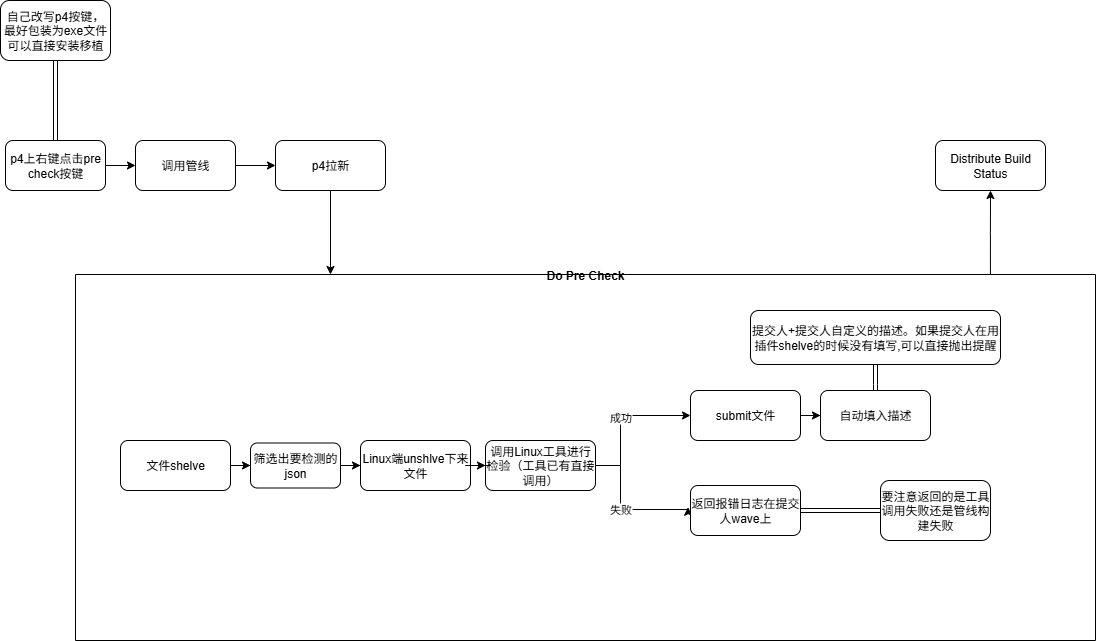

The diagram above was exported from draw.io. Its source (the exported page's mxGraphModel, read from the mxfile embedded in the PNG):
<mxGraphModel dx="1419" dy="772" grid="1" gridSize="10" guides="1" tooltips="1" connect="1" arrows="1" fold="1" page="1" pageScale="1" pageWidth="1169" pageHeight="827" math="0" shadow="0">
  <root>
    <mxCell id="0" />
    <mxCell id="1" parent="0" />
    <mxCell id="gKC4jSqDlsC46b8nSBdc-7" value="" style="edgeStyle=orthogonalEdgeStyle;rounded=0;orthogonalLoop=1;jettySize=auto;html=1;" edge="1" parent="1" source="gKC4jSqDlsC46b8nSBdc-2" target="gKC4jSqDlsC46b8nSBdc-3">
      <mxGeometry relative="1" as="geometry" />
    </mxCell>
    <mxCell id="gKC4jSqDlsC46b8nSBdc-18" value="" style="edgeStyle=orthogonalEdgeStyle;rounded=0;orthogonalLoop=1;jettySize=auto;html=1;shape=link;" edge="1" parent="1" source="gKC4jSqDlsC46b8nSBdc-2" target="gKC4jSqDlsC46b8nSBdc-17">
      <mxGeometry relative="1" as="geometry" />
    </mxCell>
    <mxCell id="gKC4jSqDlsC46b8nSBdc-2" value="p4上右键点击pre check按键" style="rounded=1;whiteSpace=wrap;html=1;" vertex="1" parent="1">
      <mxGeometry x="30" y="220" width="100" height="50" as="geometry" />
    </mxCell>
    <mxCell id="gKC4jSqDlsC46b8nSBdc-8" value="" style="edgeStyle=orthogonalEdgeStyle;rounded=0;orthogonalLoop=1;jettySize=auto;html=1;" edge="1" parent="1" source="gKC4jSqDlsC46b8nSBdc-3" target="gKC4jSqDlsC46b8nSBdc-4">
      <mxGeometry relative="1" as="geometry" />
    </mxCell>
    <mxCell id="gKC4jSqDlsC46b8nSBdc-3" value="调用管线" style="rounded=1;whiteSpace=wrap;html=1;" vertex="1" parent="1">
      <mxGeometry x="160" y="220" width="100" height="50" as="geometry" />
    </mxCell>
    <mxCell id="gKC4jSqDlsC46b8nSBdc-48" value="" style="edgeStyle=orthogonalEdgeStyle;rounded=0;orthogonalLoop=1;jettySize=auto;html=1;entryX=0.25;entryY=0;entryDx=0;entryDy=0;" edge="1" parent="1" source="gKC4jSqDlsC46b8nSBdc-4" target="gKC4jSqDlsC46b8nSBdc-47">
      <mxGeometry relative="1" as="geometry" />
    </mxCell>
    <mxCell id="gKC4jSqDlsC46b8nSBdc-4" value="p4拉新" style="rounded=1;whiteSpace=wrap;html=1;direction=west;" vertex="1" parent="1">
      <mxGeometry x="300" y="220" width="110" height="50" as="geometry" />
    </mxCell>
    <mxCell id="gKC4jSqDlsC46b8nSBdc-17" value="自己改写p4按键，最好包装为exe文件可以直接安装移植" style="rounded=1;whiteSpace=wrap;html=1;" vertex="1" parent="1">
      <mxGeometry x="25" y="80" width="110" height="60" as="geometry" />
    </mxCell>
    <mxCell id="gKC4jSqDlsC46b8nSBdc-30" value="Distribute Build Status" style="rounded=1;whiteSpace=wrap;html=1;direction=west;" vertex="1" parent="1">
      <mxGeometry x="960" y="220" width="110" height="50" as="geometry" />
    </mxCell>
    <mxCell id="gKC4jSqDlsC46b8nSBdc-47" value="Do Pre Check" style="swimlane;startSize=0;" vertex="1" parent="1">
      <mxGeometry x="100" y="354" width="1020" height="366" as="geometry" />
    </mxCell>
    <mxCell id="gKC4jSqDlsC46b8nSBdc-22" value="失败" style="edgeStyle=orthogonalEdgeStyle;rounded=0;orthogonalLoop=1;jettySize=auto;html=1;entryX=1.023;entryY=0.566;entryDx=0;entryDy=0;entryPerimeter=0;movable=1;resizable=1;rotatable=1;deletable=1;editable=1;locked=0;connectable=1;" edge="1" parent="gKC4jSqDlsC46b8nSBdc-47" source="gKC4jSqDlsC46b8nSBdc-15" target="gKC4jSqDlsC46b8nSBdc-23">
      <mxGeometry relative="1" as="geometry">
        <mxPoint x="665" y="236" as="targetPoint" />
        <Array as="points">
          <mxPoint x="545" y="191" />
          <mxPoint x="545" y="235" />
          <mxPoint x="613" y="235" />
        </Array>
      </mxGeometry>
    </mxCell>
    <mxCell id="gKC4jSqDlsC46b8nSBdc-37" value="" style="edgeStyle=orthogonalEdgeStyle;rounded=0;orthogonalLoop=1;jettySize=auto;html=1;movable=1;resizable=1;rotatable=1;deletable=1;editable=1;locked=0;connectable=1;" edge="1" parent="gKC4jSqDlsC46b8nSBdc-47" source="gKC4jSqDlsC46b8nSBdc-19" target="gKC4jSqDlsC46b8nSBdc-36">
      <mxGeometry relative="1" as="geometry" />
    </mxCell>
    <mxCell id="gKC4jSqDlsC46b8nSBdc-25" value="" style="edgeStyle=orthogonalEdgeStyle;rounded=0;orthogonalLoop=1;jettySize=auto;html=1;shape=link;movable=1;resizable=1;rotatable=1;deletable=1;editable=1;locked=0;connectable=1;" edge="1" parent="gKC4jSqDlsC46b8nSBdc-47" source="gKC4jSqDlsC46b8nSBdc-23" target="gKC4jSqDlsC46b8nSBdc-24">
      <mxGeometry relative="1" as="geometry" />
    </mxCell>
    <mxCell id="gKC4jSqDlsC46b8nSBdc-23" value="返回报错日志在提交人wave上" style="rounded=1;whiteSpace=wrap;html=1;direction=west;movable=1;resizable=1;rotatable=1;deletable=1;editable=1;locked=0;connectable=1;" vertex="1" parent="gKC4jSqDlsC46b8nSBdc-47">
      <mxGeometry x="615" y="211" width="110" height="50" as="geometry" />
    </mxCell>
    <mxCell id="gKC4jSqDlsC46b8nSBdc-24" value="要注意返回的是工具调用失败还是管线构建失败" style="rounded=1;whiteSpace=wrap;html=1;direction=west;movable=1;resizable=1;rotatable=1;deletable=1;editable=1;locked=0;connectable=1;" vertex="1" parent="gKC4jSqDlsC46b8nSBdc-47">
      <mxGeometry x="805" y="206" width="110" height="60" as="geometry" />
    </mxCell>
    <mxCell id="gKC4jSqDlsC46b8nSBdc-57" value="" style="edgeStyle=orthogonalEdgeStyle;rounded=0;orthogonalLoop=1;jettySize=auto;html=1;shape=link;" edge="1" parent="gKC4jSqDlsC46b8nSBdc-47" source="gKC4jSqDlsC46b8nSBdc-36" target="gKC4jSqDlsC46b8nSBdc-56">
      <mxGeometry relative="1" as="geometry" />
    </mxCell>
    <mxCell id="gKC4jSqDlsC46b8nSBdc-36" value="自动填入描述" style="rounded=1;whiteSpace=wrap;html=1;direction=west;movable=1;resizable=1;rotatable=1;deletable=1;editable=1;locked=0;connectable=1;" vertex="1" parent="gKC4jSqDlsC46b8nSBdc-47">
      <mxGeometry x="745" y="116" width="110" height="50" as="geometry" />
    </mxCell>
    <mxCell id="gKC4jSqDlsC46b8nSBdc-19" value="submit文件" style="rounded=1;whiteSpace=wrap;html=1;direction=west;movable=1;resizable=1;rotatable=1;deletable=1;editable=1;locked=0;connectable=1;" vertex="1" parent="gKC4jSqDlsC46b8nSBdc-47">
      <mxGeometry x="615" y="116" width="110" height="50" as="geometry" />
    </mxCell>
    <mxCell id="gKC4jSqDlsC46b8nSBdc-54" value="" style="edgeStyle=orthogonalEdgeStyle;rounded=0;orthogonalLoop=1;jettySize=auto;html=1;movable=1;resizable=1;rotatable=1;deletable=1;editable=1;locked=0;connectable=1;" edge="1" parent="gKC4jSqDlsC46b8nSBdc-47" source="gKC4jSqDlsC46b8nSBdc-10" target="gKC4jSqDlsC46b8nSBdc-53">
      <mxGeometry relative="1" as="geometry" />
    </mxCell>
    <mxCell id="gKC4jSqDlsC46b8nSBdc-10" value="文件shelve" style="rounded=1;whiteSpace=wrap;html=1;direction=west;movable=1;resizable=1;rotatable=1;deletable=1;editable=1;locked=0;connectable=1;" vertex="1" parent="gKC4jSqDlsC46b8nSBdc-47">
      <mxGeometry x="45" y="166" width="110" height="50" as="geometry" />
    </mxCell>
    <mxCell id="gKC4jSqDlsC46b8nSBdc-13" value="Linux端unshlve下来文件" style="rounded=1;whiteSpace=wrap;html=1;direction=west;movable=1;resizable=1;rotatable=1;deletable=1;editable=1;locked=0;connectable=1;" vertex="1" parent="gKC4jSqDlsC46b8nSBdc-47">
      <mxGeometry x="285" y="166" width="110" height="50" as="geometry" />
    </mxCell>
    <mxCell id="gKC4jSqDlsC46b8nSBdc-55" value="" style="edgeStyle=orthogonalEdgeStyle;rounded=0;orthogonalLoop=1;jettySize=auto;html=1;movable=1;resizable=1;rotatable=1;deletable=1;editable=1;locked=0;connectable=1;" edge="1" parent="gKC4jSqDlsC46b8nSBdc-47" source="gKC4jSqDlsC46b8nSBdc-53" target="gKC4jSqDlsC46b8nSBdc-13">
      <mxGeometry relative="1" as="geometry" />
    </mxCell>
    <mxCell id="gKC4jSqDlsC46b8nSBdc-53" value="&lt;span style=&quot;text-decoration-thickness: 1px; text-underline-offset: 0.134em;&quot; class=&quot;hyw-richtext-text&quot; data-type=&quot;text&quot; data-v-ceb6e0d8=&quot;&quot; data-v-2bd624a7=&quot;&quot;&gt;筛选出要检测的json&lt;/span&gt;&lt;wbr class=&quot;hoyowave&quot;&gt;" style="whiteSpace=wrap;html=1;rounded=1;movable=1;resizable=1;rotatable=1;deletable=1;editable=1;locked=0;connectable=1;" vertex="1" parent="gKC4jSqDlsC46b8nSBdc-47">
      <mxGeometry x="175" y="168.5" width="90" height="45" as="geometry" />
    </mxCell>
    <mxCell id="gKC4jSqDlsC46b8nSBdc-15" value="调用Linux工具进行检验（工具已有直接调用）" style="rounded=1;whiteSpace=wrap;html=1;direction=west;movable=1;resizable=1;rotatable=1;deletable=1;editable=1;locked=0;connectable=1;" vertex="1" parent="gKC4jSqDlsC46b8nSBdc-47">
      <mxGeometry x="410" y="166" width="110" height="50" as="geometry" />
    </mxCell>
    <mxCell id="gKC4jSqDlsC46b8nSBdc-20" value="成功" style="edgeStyle=orthogonalEdgeStyle;rounded=0;orthogonalLoop=1;jettySize=auto;html=1;movable=1;resizable=1;rotatable=1;deletable=1;editable=1;locked=0;connectable=1;" edge="1" parent="gKC4jSqDlsC46b8nSBdc-47" source="gKC4jSqDlsC46b8nSBdc-15" target="gKC4jSqDlsC46b8nSBdc-19">
      <mxGeometry relative="1" as="geometry">
        <Array as="points">
          <mxPoint x="545" y="191" />
          <mxPoint x="545" y="141" />
        </Array>
      </mxGeometry>
    </mxCell>
    <mxCell id="gKC4jSqDlsC46b8nSBdc-16" value="" style="edgeStyle=orthogonalEdgeStyle;rounded=0;orthogonalLoop=1;jettySize=auto;html=1;movable=1;resizable=1;rotatable=1;deletable=1;editable=1;locked=0;connectable=1;" edge="1" parent="gKC4jSqDlsC46b8nSBdc-47" source="gKC4jSqDlsC46b8nSBdc-13" target="gKC4jSqDlsC46b8nSBdc-15">
      <mxGeometry relative="1" as="geometry" />
    </mxCell>
    <mxCell id="gKC4jSqDlsC46b8nSBdc-56" value="&lt;span style=&quot;text-decoration-thickness: 1px; text-underline-offset: 0.134em;&quot; class=&quot;hyw-richtext-text&quot; data-type=&quot;text&quot; data-v-ceb6e0d8=&quot;&quot; data-v-2bd624a7=&quot;&quot;&gt;提交人+提交人自定义的描述。&lt;/span&gt;&lt;wbr class=&quot;hoyowave&quot;&gt;&lt;span style=&quot;text-decoration-thickness: 1px; text-underline-offset: 0.134em;&quot; class=&quot;hyw-richtext-text&quot; data-type=&quot;text&quot; data-v-ceb6e0d8=&quot;&quot; data-v-2bd624a7=&quot;&quot;&gt;如果提交人在用插件shelve的时候没有填写,可以直接抛出提醒&lt;/span&gt;&lt;wbr class=&quot;hoyowave&quot;&gt;" style="whiteSpace=wrap;html=1;rounded=1;resizable=1;" vertex="1" parent="gKC4jSqDlsC46b8nSBdc-47">
      <mxGeometry x="675" y="36" width="250" height="54" as="geometry" />
    </mxCell>
    <mxCell id="gKC4jSqDlsC46b8nSBdc-52" style="edgeStyle=orthogonalEdgeStyle;rounded=0;orthogonalLoop=1;jettySize=auto;html=1;exitX=0.897;exitY=0;exitDx=0;exitDy=0;exitPerimeter=0;" edge="1" parent="1" source="gKC4jSqDlsC46b8nSBdc-47" target="gKC4jSqDlsC46b8nSBdc-30">
      <mxGeometry relative="1" as="geometry" />
    </mxCell>
  </root>
</mxGraphModel>